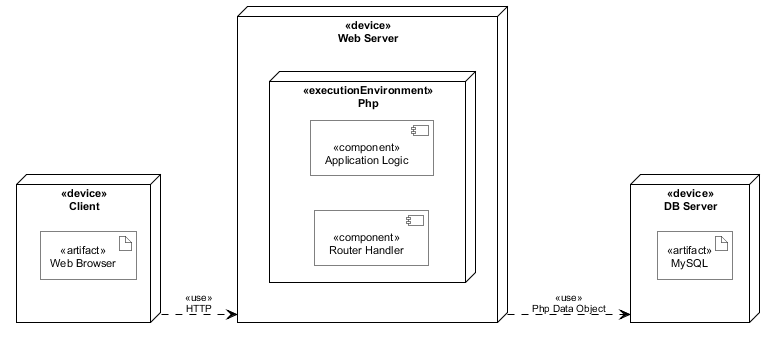

The diagram above was rendered by PlantUML. Its source (embedded in the PNG):
@startuml
' Deployment Diagram In-TrackFin - Style 2 (Model Minimalis 3-Tier)
scale max 1920 width
left to right direction

skinparam roundcorner 0
skinparam defaultFontName Arial
skinparam defaultFontSize 11
skinparam defaultTextAlignment center

skinparam node {
    BorderColor #000000
    BackgroundColor #FFFFFF
    FontColor #000000
}

skinparam component {
    BorderColor #000000
    BackgroundColor #FFFFFF
    FontColor #000000
    FontSize 11
}

skinparam artifact {
    BorderColor #000000
    BackgroundColor #FFFFFF
    FontColor #000000
    FontSize 11
}

skinparam arrow {
    Color #000000
    FontColor #000000
    FontSize 10
}

node "<<device>>\nClient" as Client {
    artifact "<<artifact>>\nWeb Browser" as Browser
}

node "<<device>>\nWeb Server" as WebServer {
    node "<<executionEnvironment>>\nPhp" as PHPEnv {
        component "<<component>>\nApplication Logic" as AppLogic
        component "<<component>>\nRouter Handler" as RouterHandler
    }
}

node "<<device>>\nDB Server" as DBServer {
    artifact "<<artifact>>\nMySQL" as MySQL
}

' Relasi
Client ..> WebServer : <<use>>\nHTTP
WebServer ..> DBServer : <<use>>\nPhp Data Object

@enduml